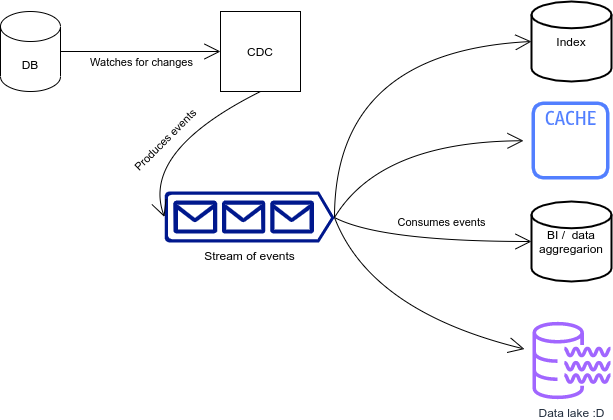

The diagram above was exported from draw.io. Its source (the exported page's mxGraphModel, read from the mxfile embedded in the PNG):
<mxGraphModel dx="1357" dy="716" grid="1" gridSize="10" guides="1" tooltips="1" connect="1" arrows="1" fold="1" page="1" pageScale="1" pageWidth="827" pageHeight="1169" math="0" shadow="0">
  <root>
    <mxCell id="0" />
    <mxCell id="1" parent="0" />
    <mxCell id="7locmJyYdXs5bvhHtOMb-8" style="edgeStyle=none;curved=1;rounded=0;orthogonalLoop=1;jettySize=auto;html=1;exitX=1;exitY=0.5;exitDx=0;exitDy=0;exitPerimeter=0;entryX=0;entryY=0.5;entryDx=0;entryDy=0;endArrow=open;startSize=14;endSize=14;sourcePerimeterSpacing=8;targetPerimeterSpacing=8;" edge="1" parent="1" source="7locmJyYdXs5bvhHtOMb-1" target="7locmJyYdXs5bvhHtOMb-7">
      <mxGeometry relative="1" as="geometry" />
    </mxCell>
    <mxCell id="7locmJyYdXs5bvhHtOMb-15" value="Watches for changes" style="edgeLabel;html=1;align=center;verticalAlign=middle;resizable=0;points=[];" vertex="1" connectable="0" parent="7locmJyYdXs5bvhHtOMb-8">
      <mxGeometry x="-0.2" y="-3" relative="1" as="geometry">
        <mxPoint x="16" y="7" as="offset" />
      </mxGeometry>
    </mxCell>
    <mxCell id="7locmJyYdXs5bvhHtOMb-1" value="DB" style="shape=cylinder3;whiteSpace=wrap;html=1;boundedLbl=1;backgroundOutline=1;size=15;hachureGap=4;pointerEvents=0;" vertex="1" parent="1">
      <mxGeometry x="20" y="140" width="60" height="80" as="geometry" />
    </mxCell>
    <mxCell id="7locmJyYdXs5bvhHtOMb-10" style="edgeStyle=none;orthogonalLoop=1;jettySize=auto;html=1;exitX=1;exitY=0.51;exitDx=0;exitDy=0;exitPerimeter=0;entryX=0;entryY=0.5;entryDx=0;entryDy=0;entryPerimeter=0;endArrow=open;startSize=14;endSize=14;sourcePerimeterSpacing=8;targetPerimeterSpacing=8;curved=1;" edge="1" parent="1" source="7locmJyYdXs5bvhHtOMb-2" target="7locmJyYdXs5bvhHtOMb-3">
      <mxGeometry relative="1" as="geometry">
        <Array as="points">
          <mxPoint x="354" y="180" />
        </Array>
      </mxGeometry>
    </mxCell>
    <mxCell id="7locmJyYdXs5bvhHtOMb-11" style="edgeStyle=none;curved=1;orthogonalLoop=1;jettySize=auto;html=1;exitX=1;exitY=0.51;exitDx=0;exitDy=0;exitPerimeter=0;endArrow=open;startSize=14;endSize=14;sourcePerimeterSpacing=8;targetPerimeterSpacing=8;" edge="1" parent="1" source="7locmJyYdXs5bvhHtOMb-2" target="7locmJyYdXs5bvhHtOMb-4">
      <mxGeometry relative="1" as="geometry">
        <Array as="points">
          <mxPoint x="400" y="270" />
        </Array>
      </mxGeometry>
    </mxCell>
    <mxCell id="7locmJyYdXs5bvhHtOMb-12" style="edgeStyle=none;curved=1;orthogonalLoop=1;jettySize=auto;html=1;exitX=1;exitY=0.51;exitDx=0;exitDy=0;exitPerimeter=0;entryX=0;entryY=0.5;entryDx=0;entryDy=0;entryPerimeter=0;endArrow=open;startSize=14;endSize=14;sourcePerimeterSpacing=8;targetPerimeterSpacing=8;" edge="1" parent="1" source="7locmJyYdXs5bvhHtOMb-2" target="7locmJyYdXs5bvhHtOMb-5">
      <mxGeometry relative="1" as="geometry">
        <Array as="points">
          <mxPoint x="400" y="370" />
        </Array>
      </mxGeometry>
    </mxCell>
    <mxCell id="7locmJyYdXs5bvhHtOMb-13" style="edgeStyle=none;curved=1;orthogonalLoop=1;jettySize=auto;html=1;exitX=1;exitY=0.51;exitDx=0;exitDy=0;exitPerimeter=0;endArrow=open;startSize=14;endSize=14;sourcePerimeterSpacing=8;targetPerimeterSpacing=8;" edge="1" parent="1" source="7locmJyYdXs5bvhHtOMb-2" target="7locmJyYdXs5bvhHtOMb-6">
      <mxGeometry relative="1" as="geometry">
        <Array as="points">
          <mxPoint x="390" y="440" />
        </Array>
      </mxGeometry>
    </mxCell>
    <mxCell id="7locmJyYdXs5bvhHtOMb-2" value="Stream of events" style="sketch=0;aspect=fixed;pointerEvents=1;shadow=0;dashed=0;html=1;strokeColor=none;labelPosition=center;verticalLabelPosition=bottom;verticalAlign=top;align=center;fillColor=#00188D;shape=mxgraph.azure.queue_generic;hachureGap=4;" vertex="1" parent="1">
      <mxGeometry x="184" y="320" width="170" height="51" as="geometry" />
    </mxCell>
    <mxCell id="7locmJyYdXs5bvhHtOMb-3" value="Index" style="strokeWidth=2;html=1;shape=mxgraph.flowchart.database;whiteSpace=wrap;hachureGap=4;pointerEvents=0;" vertex="1" parent="1">
      <mxGeometry x="551" y="130" width="80" height="80" as="geometry" />
    </mxCell>
    <mxCell id="7locmJyYdXs5bvhHtOMb-4" value="" style="sketch=0;outlineConnect=0;fontColor=#232F3E;gradientColor=none;fillColor=#527FFF;strokeColor=none;dashed=0;verticalLabelPosition=bottom;verticalAlign=top;align=center;html=1;fontSize=12;fontStyle=0;aspect=fixed;pointerEvents=1;shape=mxgraph.aws4.cache_node;hachureGap=4;" vertex="1" parent="1">
      <mxGeometry x="551" y="230" width="78" height="78" as="geometry" />
    </mxCell>
    <mxCell id="7locmJyYdXs5bvhHtOMb-5" value="BI /&amp;nbsp; data aggregarion" style="strokeWidth=2;html=1;shape=mxgraph.flowchart.database;whiteSpace=wrap;hachureGap=4;pointerEvents=0;" vertex="1" parent="1">
      <mxGeometry x="551" y="330" width="80" height="80" as="geometry" />
    </mxCell>
    <mxCell id="7locmJyYdXs5bvhHtOMb-6" value="Data lake :D" style="sketch=0;outlineConnect=0;fontColor=#232F3E;gradientColor=none;fillColor=#A166FF;strokeColor=none;dashed=0;verticalLabelPosition=bottom;verticalAlign=top;align=center;html=1;fontSize=12;fontStyle=0;aspect=fixed;pointerEvents=1;shape=mxgraph.aws4.data_lake_resource_icon;hachureGap=4;" vertex="1" parent="1">
      <mxGeometry x="552" y="450" width="78" height="78" as="geometry" />
    </mxCell>
    <mxCell id="7locmJyYdXs5bvhHtOMb-9" style="edgeStyle=none;curved=1;rounded=0;orthogonalLoop=1;jettySize=auto;html=1;exitX=0.5;exitY=1;exitDx=0;exitDy=0;entryX=0;entryY=0.5;entryDx=0;entryDy=0;entryPerimeter=0;endArrow=open;startSize=14;endSize=14;sourcePerimeterSpacing=8;targetPerimeterSpacing=8;" edge="1" parent="1" source="7locmJyYdXs5bvhHtOMb-7" target="7locmJyYdXs5bvhHtOMb-2">
      <mxGeometry relative="1" as="geometry">
        <Array as="points">
          <mxPoint x="160" y="280" />
        </Array>
      </mxGeometry>
    </mxCell>
    <mxCell id="7locmJyYdXs5bvhHtOMb-7" value="CDC" style="whiteSpace=wrap;html=1;aspect=fixed;hachureGap=4;pointerEvents=0;" vertex="1" parent="1">
      <mxGeometry x="240" y="140" width="80" height="80" as="geometry" />
    </mxCell>
    <mxCell id="7locmJyYdXs5bvhHtOMb-16" value="Produces events" style="edgeLabel;html=1;align=center;verticalAlign=middle;resizable=0;points=[];rotation=-45;" vertex="1" connectable="0" parent="1">
      <mxGeometry x="184" y="269" as="geometry" />
    </mxCell>
    <mxCell id="7locmJyYdXs5bvhHtOMb-17" value="Consumes events" style="edgeLabel;html=1;align=center;verticalAlign=middle;resizable=0;points=[];rotation=0;" vertex="1" connectable="0" parent="1">
      <mxGeometry x="460" y="350" as="geometry" />
    </mxCell>
  </root>
</mxGraphModel>